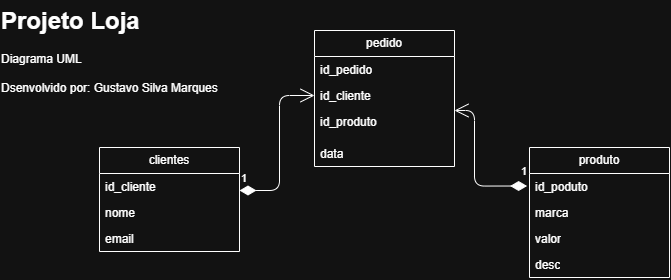

The diagram above was exported from draw.io. Its source (the exported page's mxGraphModel, read from the mxfile embedded in the PNG):
<mxGraphModel dx="1149" dy="429" grid="1" gridSize="10" guides="1" tooltips="1" connect="1" arrows="1" fold="1" page="1" pageScale="1" pageWidth="850" pageHeight="1100" math="0" shadow="0">
  <root>
    <mxCell id="0" />
    <mxCell id="1" parent="0" />
    <mxCell id="A-93KXf99LTbqpAUuoJA-11" value="clientes" style="swimlane;fontStyle=0;childLayout=stackLayout;horizontal=1;startSize=26;fillColor=none;horizontalStack=0;resizeParent=1;resizeParentMax=0;resizeLast=0;collapsible=1;marginBottom=0;whiteSpace=wrap;html=1;rounded=0;" vertex="1" parent="1">
      <mxGeometry x="140" y="157" width="140" height="104" as="geometry" />
    </mxCell>
    <mxCell id="A-93KXf99LTbqpAUuoJA-12" value="id_cliente" style="text;strokeColor=none;fillColor=none;align=left;verticalAlign=top;spacingLeft=4;spacingRight=4;overflow=hidden;rotatable=0;points=[[0,0.5],[1,0.5]];portConstraint=eastwest;whiteSpace=wrap;html=1;rounded=0;" vertex="1" parent="A-93KXf99LTbqpAUuoJA-11">
      <mxGeometry y="26" width="140" height="26" as="geometry" />
    </mxCell>
    <mxCell id="A-93KXf99LTbqpAUuoJA-13" value="nome" style="text;strokeColor=none;fillColor=none;align=left;verticalAlign=top;spacingLeft=4;spacingRight=4;overflow=hidden;rotatable=0;points=[[0,0.5],[1,0.5]];portConstraint=eastwest;whiteSpace=wrap;html=1;rounded=0;" vertex="1" parent="A-93KXf99LTbqpAUuoJA-11">
      <mxGeometry y="52" width="140" height="26" as="geometry" />
    </mxCell>
    <mxCell id="A-93KXf99LTbqpAUuoJA-14" value="email" style="text;strokeColor=none;fillColor=none;align=left;verticalAlign=top;spacingLeft=4;spacingRight=4;overflow=hidden;rotatable=0;points=[[0,0.5],[1,0.5]];portConstraint=eastwest;whiteSpace=wrap;html=1;rounded=0;" vertex="1" parent="A-93KXf99LTbqpAUuoJA-11">
      <mxGeometry y="78" width="140" height="26" as="geometry" />
    </mxCell>
    <mxCell id="A-93KXf99LTbqpAUuoJA-15" value="produto" style="swimlane;fontStyle=0;childLayout=stackLayout;horizontal=1;startSize=26;fillColor=none;horizontalStack=0;resizeParent=1;resizeParentMax=0;resizeLast=0;collapsible=1;marginBottom=0;whiteSpace=wrap;html=1;rounded=0;" vertex="1" parent="1">
      <mxGeometry x="570" y="157" width="140" height="130" as="geometry" />
    </mxCell>
    <mxCell id="A-93KXf99LTbqpAUuoJA-16" value="id_poduto" style="text;strokeColor=none;fillColor=none;align=left;verticalAlign=top;spacingLeft=4;spacingRight=4;overflow=hidden;rotatable=0;points=[[0,0.5],[1,0.5]];portConstraint=eastwest;whiteSpace=wrap;html=1;rounded=0;" vertex="1" parent="A-93KXf99LTbqpAUuoJA-15">
      <mxGeometry y="26" width="140" height="26" as="geometry" />
    </mxCell>
    <mxCell id="A-93KXf99LTbqpAUuoJA-17" value="marca" style="text;strokeColor=none;fillColor=none;align=left;verticalAlign=top;spacingLeft=4;spacingRight=4;overflow=hidden;rotatable=0;points=[[0,0.5],[1,0.5]];portConstraint=eastwest;whiteSpace=wrap;html=1;rounded=0;" vertex="1" parent="A-93KXf99LTbqpAUuoJA-15">
      <mxGeometry y="52" width="140" height="26" as="geometry" />
    </mxCell>
    <mxCell id="A-93KXf99LTbqpAUuoJA-18" value="valor" style="text;strokeColor=none;fillColor=none;align=left;verticalAlign=top;spacingLeft=4;spacingRight=4;overflow=hidden;rotatable=0;points=[[0,0.5],[1,0.5]];portConstraint=eastwest;whiteSpace=wrap;html=1;rounded=0;" vertex="1" parent="A-93KXf99LTbqpAUuoJA-15">
      <mxGeometry y="78" width="140" height="26" as="geometry" />
    </mxCell>
    <mxCell id="A-93KXf99LTbqpAUuoJA-40" value="desc" style="text;strokeColor=none;fillColor=none;align=left;verticalAlign=top;spacingLeft=4;spacingRight=4;overflow=hidden;rotatable=0;points=[[0,0.5],[1,0.5]];portConstraint=eastwest;whiteSpace=wrap;html=1;rounded=0;" vertex="1" parent="A-93KXf99LTbqpAUuoJA-15">
      <mxGeometry y="104" width="140" height="26" as="geometry" />
    </mxCell>
    <mxCell id="A-93KXf99LTbqpAUuoJA-19" value="pedido" style="swimlane;fontStyle=0;childLayout=stackLayout;horizontal=1;startSize=26;fillColor=none;horizontalStack=0;resizeParent=1;resizeParentMax=0;resizeLast=0;collapsible=1;marginBottom=0;whiteSpace=wrap;html=1;rounded=0;" vertex="1" parent="1">
      <mxGeometry x="355" y="40" width="140" height="136" as="geometry" />
    </mxCell>
    <mxCell id="A-93KXf99LTbqpAUuoJA-20" value="id_pedido" style="text;strokeColor=none;fillColor=none;align=left;verticalAlign=top;spacingLeft=4;spacingRight=4;overflow=hidden;rotatable=0;points=[[0,0.5],[1,0.5]];portConstraint=eastwest;whiteSpace=wrap;html=1;rounded=0;" vertex="1" parent="A-93KXf99LTbqpAUuoJA-19">
      <mxGeometry y="26" width="140" height="26" as="geometry" />
    </mxCell>
    <mxCell id="A-93KXf99LTbqpAUuoJA-21" value="id_cliente" style="text;strokeColor=none;fillColor=none;align=left;verticalAlign=top;spacingLeft=4;spacingRight=4;overflow=hidden;rotatable=0;points=[[0,0.5],[1,0.5]];portConstraint=eastwest;whiteSpace=wrap;html=1;rounded=0;" vertex="1" parent="A-93KXf99LTbqpAUuoJA-19">
      <mxGeometry y="52" width="140" height="26" as="geometry" />
    </mxCell>
    <mxCell id="A-93KXf99LTbqpAUuoJA-22" value="id_produto" style="text;strokeColor=none;fillColor=none;align=left;verticalAlign=top;spacingLeft=4;spacingRight=4;overflow=hidden;rotatable=0;points=[[0,0.5],[1,0.5]];portConstraint=eastwest;whiteSpace=wrap;html=1;rounded=0;" vertex="1" parent="A-93KXf99LTbqpAUuoJA-19">
      <mxGeometry y="78" width="140" height="32" as="geometry" />
    </mxCell>
    <mxCell id="A-93KXf99LTbqpAUuoJA-24" value="data" style="text;strokeColor=none;fillColor=none;align=left;verticalAlign=top;spacingLeft=4;spacingRight=4;overflow=hidden;rotatable=0;points=[[0,0.5],[1,0.5]];portConstraint=eastwest;whiteSpace=wrap;html=1;rounded=0;" vertex="1" parent="A-93KXf99LTbqpAUuoJA-19">
      <mxGeometry y="110" width="140" height="26" as="geometry" />
    </mxCell>
    <mxCell id="A-93KXf99LTbqpAUuoJA-46" value="1" style="endArrow=open;html=1;endSize=12;startArrow=diamondThin;startSize=14;startFill=1;edgeStyle=orthogonalEdgeStyle;align=left;verticalAlign=bottom;entryX=0;entryY=0.5;entryDx=0;entryDy=0;" edge="1" parent="1" target="A-93KXf99LTbqpAUuoJA-21">
      <mxGeometry x="-1" y="3" relative="1" as="geometry">
        <mxPoint x="280" y="200" as="sourcePoint" />
        <mxPoint x="440" y="200" as="targetPoint" />
        <Array as="points">
          <mxPoint x="320" y="200" />
          <mxPoint x="320" y="105" />
        </Array>
      </mxGeometry>
    </mxCell>
    <mxCell id="A-93KXf99LTbqpAUuoJA-48" value="1" style="endArrow=open;html=1;endSize=12;startArrow=diamondThin;startSize=14;startFill=1;edgeStyle=orthogonalEdgeStyle;align=left;verticalAlign=bottom;entryX=1.036;entryY=0.063;entryDx=0;entryDy=0;entryPerimeter=0;exitX=-0.017;exitY=0.481;exitDx=0;exitDy=0;exitPerimeter=0;" edge="1" parent="1" source="A-93KXf99LTbqpAUuoJA-16">
      <mxGeometry x="-0.8971" y="-6" relative="1" as="geometry">
        <mxPoint x="560" y="196" as="sourcePoint" />
        <mxPoint x="494.99999999999994" y="120.01600000000002" as="targetPoint" />
        <Array as="points">
          <mxPoint x="515" y="196" />
          <mxPoint x="515" y="120" />
        </Array>
        <mxPoint as="offset" />
      </mxGeometry>
    </mxCell>
    <mxCell id="A-93KXf99LTbqpAUuoJA-49" value="&lt;h1 style=&quot;margin-top: 0px;&quot;&gt;Projeto Loja&lt;/h1&gt;&lt;div&gt;Diagrama UML&lt;/div&gt;&lt;div&gt;&lt;br&gt;&lt;/div&gt;&lt;div&gt;Dsenvolvido por: Gustavo Silva Marques&lt;/div&gt;" style="text;html=1;whiteSpace=wrap;overflow=hidden;rounded=0;" vertex="1" parent="1">
      <mxGeometry x="40" y="10" width="240" height="120" as="geometry" />
    </mxCell>
  </root>
</mxGraphModel>